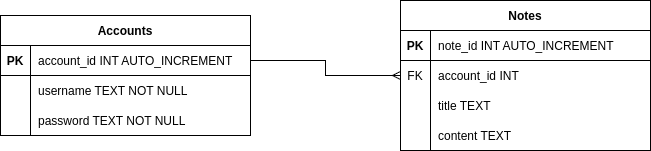

The diagram above was exported from draw.io. Its source (the exported page's mxGraphModel, read from the mxfile embedded in the PNG):
<mxGraphModel dx="1426" dy="861" grid="1" gridSize="10" guides="1" tooltips="1" connect="1" arrows="1" fold="1" page="1" pageScale="1" pageWidth="850" pageHeight="1100" math="0" shadow="0" extFonts="Permanent Marker^https://fonts.googleapis.com/css?family=Permanent+Marker">
  <root>
    <mxCell id="0" />
    <mxCell id="1" parent="0" />
    <mxCell id="C-vyLk0tnHw3VtMMgP7b-2" value="Notes" style="shape=table;startSize=30;container=1;collapsible=1;childLayout=tableLayout;fixedRows=1;rowLines=0;fontStyle=1;align=center;resizeLast=1;" parent="1" vertex="1">
      <mxGeometry x="450" y="105" width="250" height="150" as="geometry">
        <mxRectangle x="450" y="105" width="70" height="30" as="alternateBounds" />
      </mxGeometry>
    </mxCell>
    <mxCell id="C-vyLk0tnHw3VtMMgP7b-3" value="" style="shape=partialRectangle;collapsible=0;dropTarget=0;pointerEvents=0;fillColor=none;points=[[0,0.5],[1,0.5]];portConstraint=eastwest;top=0;left=0;right=0;bottom=1;" parent="C-vyLk0tnHw3VtMMgP7b-2" vertex="1">
      <mxGeometry y="30" width="250" height="30" as="geometry" />
    </mxCell>
    <mxCell id="C-vyLk0tnHw3VtMMgP7b-4" value="PK" style="shape=partialRectangle;overflow=hidden;connectable=0;fillColor=none;top=0;left=0;bottom=0;right=0;fontStyle=1;" parent="C-vyLk0tnHw3VtMMgP7b-3" vertex="1">
      <mxGeometry width="30" height="30" as="geometry">
        <mxRectangle width="30" height="30" as="alternateBounds" />
      </mxGeometry>
    </mxCell>
    <mxCell id="C-vyLk0tnHw3VtMMgP7b-5" value="note_id INT AUTO_INCREMENT" style="shape=partialRectangle;overflow=hidden;connectable=0;fillColor=none;top=0;left=0;bottom=0;right=0;align=left;spacingLeft=6;fontStyle=0;" parent="C-vyLk0tnHw3VtMMgP7b-3" vertex="1">
      <mxGeometry x="30" width="220" height="30" as="geometry">
        <mxRectangle width="220" height="30" as="alternateBounds" />
      </mxGeometry>
    </mxCell>
    <mxCell id="C-vyLk0tnHw3VtMMgP7b-6" value="" style="shape=partialRectangle;collapsible=0;dropTarget=0;pointerEvents=0;fillColor=none;points=[[0,0.5],[1,0.5]];portConstraint=eastwest;top=0;left=0;right=0;bottom=0;" parent="C-vyLk0tnHw3VtMMgP7b-2" vertex="1">
      <mxGeometry y="60" width="250" height="30" as="geometry" />
    </mxCell>
    <mxCell id="C-vyLk0tnHw3VtMMgP7b-7" value="FK" style="shape=partialRectangle;overflow=hidden;connectable=0;fillColor=none;top=0;left=0;bottom=0;right=0;" parent="C-vyLk0tnHw3VtMMgP7b-6" vertex="1">
      <mxGeometry width="30" height="30" as="geometry">
        <mxRectangle width="30" height="30" as="alternateBounds" />
      </mxGeometry>
    </mxCell>
    <mxCell id="C-vyLk0tnHw3VtMMgP7b-8" value="account_id INT" style="shape=partialRectangle;overflow=hidden;connectable=0;fillColor=none;top=0;left=0;bottom=0;right=0;align=left;spacingLeft=6;" parent="C-vyLk0tnHw3VtMMgP7b-6" vertex="1">
      <mxGeometry x="30" width="220" height="30" as="geometry">
        <mxRectangle width="220" height="30" as="alternateBounds" />
      </mxGeometry>
    </mxCell>
    <mxCell id="C-vyLk0tnHw3VtMMgP7b-9" value="" style="shape=partialRectangle;collapsible=0;dropTarget=0;pointerEvents=0;fillColor=none;points=[[0,0.5],[1,0.5]];portConstraint=eastwest;top=0;left=0;right=0;bottom=0;" parent="C-vyLk0tnHw3VtMMgP7b-2" vertex="1">
      <mxGeometry y="90" width="250" height="30" as="geometry" />
    </mxCell>
    <mxCell id="C-vyLk0tnHw3VtMMgP7b-10" value="" style="shape=partialRectangle;overflow=hidden;connectable=0;fillColor=none;top=0;left=0;bottom=0;right=0;" parent="C-vyLk0tnHw3VtMMgP7b-9" vertex="1">
      <mxGeometry width="30" height="30" as="geometry">
        <mxRectangle width="30" height="30" as="alternateBounds" />
      </mxGeometry>
    </mxCell>
    <mxCell id="C-vyLk0tnHw3VtMMgP7b-11" value="title TEXT" style="shape=partialRectangle;overflow=hidden;connectable=0;fillColor=none;top=0;left=0;bottom=0;right=0;align=left;spacingLeft=6;" parent="C-vyLk0tnHw3VtMMgP7b-9" vertex="1">
      <mxGeometry x="30" width="220" height="30" as="geometry">
        <mxRectangle width="220" height="30" as="alternateBounds" />
      </mxGeometry>
    </mxCell>
    <mxCell id="G_IGBpP5eyf0habEDZRi-37" style="shape=partialRectangle;collapsible=0;dropTarget=0;pointerEvents=0;fillColor=none;points=[[0,0.5],[1,0.5]];portConstraint=eastwest;top=0;left=0;right=0;bottom=0;" parent="C-vyLk0tnHw3VtMMgP7b-2" vertex="1">
      <mxGeometry y="120" width="250" height="30" as="geometry" />
    </mxCell>
    <mxCell id="G_IGBpP5eyf0habEDZRi-38" style="shape=partialRectangle;overflow=hidden;connectable=0;fillColor=none;top=0;left=0;bottom=0;right=0;" parent="G_IGBpP5eyf0habEDZRi-37" vertex="1">
      <mxGeometry width="30" height="30" as="geometry">
        <mxRectangle width="30" height="30" as="alternateBounds" />
      </mxGeometry>
    </mxCell>
    <mxCell id="G_IGBpP5eyf0habEDZRi-39" value="content TEXT" style="shape=partialRectangle;overflow=hidden;connectable=0;fillColor=none;top=0;left=0;bottom=0;right=0;align=left;spacingLeft=6;" parent="G_IGBpP5eyf0habEDZRi-37" vertex="1">
      <mxGeometry x="30" width="220" height="30" as="geometry">
        <mxRectangle width="220" height="30" as="alternateBounds" />
      </mxGeometry>
    </mxCell>
    <mxCell id="C-vyLk0tnHw3VtMMgP7b-23" value="Accounts" style="shape=table;startSize=30;container=1;collapsible=1;childLayout=tableLayout;fixedRows=1;rowLines=0;fontStyle=1;align=center;resizeLast=1;" parent="1" vertex="1">
      <mxGeometry x="50" y="120" width="250" height="120" as="geometry">
        <mxRectangle x="70" y="160" width="90" height="30" as="alternateBounds" />
      </mxGeometry>
    </mxCell>
    <mxCell id="C-vyLk0tnHw3VtMMgP7b-24" value="" style="shape=partialRectangle;collapsible=0;dropTarget=0;pointerEvents=0;fillColor=none;points=[[0,0.5],[1,0.5]];portConstraint=eastwest;top=0;left=0;right=0;bottom=1;" parent="C-vyLk0tnHw3VtMMgP7b-23" vertex="1">
      <mxGeometry y="30" width="250" height="30" as="geometry" />
    </mxCell>
    <mxCell id="C-vyLk0tnHw3VtMMgP7b-25" value="PK" style="shape=partialRectangle;overflow=hidden;connectable=0;fillColor=none;top=0;left=0;bottom=0;right=0;fontStyle=1;" parent="C-vyLk0tnHw3VtMMgP7b-24" vertex="1">
      <mxGeometry width="30" height="30" as="geometry">
        <mxRectangle width="30" height="30" as="alternateBounds" />
      </mxGeometry>
    </mxCell>
    <mxCell id="C-vyLk0tnHw3VtMMgP7b-26" value="account_id INT AUTO_INCREMENT    " style="shape=partialRectangle;overflow=hidden;connectable=0;fillColor=none;top=0;left=0;bottom=0;right=0;align=left;spacingLeft=6;fontStyle=0;" parent="C-vyLk0tnHw3VtMMgP7b-24" vertex="1">
      <mxGeometry x="30" width="220" height="30" as="geometry">
        <mxRectangle width="220" height="30" as="alternateBounds" />
      </mxGeometry>
    </mxCell>
    <mxCell id="C-vyLk0tnHw3VtMMgP7b-27" value="" style="shape=partialRectangle;collapsible=0;dropTarget=0;pointerEvents=0;fillColor=none;points=[[0,0.5],[1,0.5]];portConstraint=eastwest;top=0;left=0;right=0;bottom=0;" parent="C-vyLk0tnHw3VtMMgP7b-23" vertex="1">
      <mxGeometry y="60" width="250" height="30" as="geometry" />
    </mxCell>
    <mxCell id="C-vyLk0tnHw3VtMMgP7b-28" value="" style="shape=partialRectangle;overflow=hidden;connectable=0;fillColor=none;top=0;left=0;bottom=0;right=0;" parent="C-vyLk0tnHw3VtMMgP7b-27" vertex="1">
      <mxGeometry width="30" height="30" as="geometry">
        <mxRectangle width="30" height="30" as="alternateBounds" />
      </mxGeometry>
    </mxCell>
    <mxCell id="C-vyLk0tnHw3VtMMgP7b-29" value="username TEXT NOT NULL" style="shape=partialRectangle;overflow=hidden;connectable=0;fillColor=none;top=0;left=0;bottom=0;right=0;align=left;spacingLeft=6;" parent="C-vyLk0tnHw3VtMMgP7b-27" vertex="1">
      <mxGeometry x="30" width="220" height="30" as="geometry">
        <mxRectangle width="220" height="30" as="alternateBounds" />
      </mxGeometry>
    </mxCell>
    <mxCell id="G_IGBpP5eyf0habEDZRi-28" style="shape=partialRectangle;collapsible=0;dropTarget=0;pointerEvents=0;fillColor=none;points=[[0,0.5],[1,0.5]];portConstraint=eastwest;top=0;left=0;right=0;bottom=0;" parent="C-vyLk0tnHw3VtMMgP7b-23" vertex="1">
      <mxGeometry y="90" width="250" height="30" as="geometry" />
    </mxCell>
    <mxCell id="G_IGBpP5eyf0habEDZRi-29" style="shape=partialRectangle;overflow=hidden;connectable=0;fillColor=none;top=0;left=0;bottom=0;right=0;" parent="G_IGBpP5eyf0habEDZRi-28" vertex="1">
      <mxGeometry width="30" height="30" as="geometry">
        <mxRectangle width="30" height="30" as="alternateBounds" />
      </mxGeometry>
    </mxCell>
    <mxCell id="G_IGBpP5eyf0habEDZRi-30" value="password TEXT NOT NULL" style="shape=partialRectangle;overflow=hidden;connectable=0;fillColor=none;top=0;left=0;bottom=0;right=0;align=left;spacingLeft=6;" parent="G_IGBpP5eyf0habEDZRi-28" vertex="1">
      <mxGeometry x="30" width="220" height="30" as="geometry">
        <mxRectangle width="220" height="30" as="alternateBounds" />
      </mxGeometry>
    </mxCell>
    <mxCell id="G_IGBpP5eyf0habEDZRi-40" style="edgeStyle=orthogonalEdgeStyle;rounded=0;orthogonalLoop=1;jettySize=auto;html=1;exitX=1;exitY=0.5;exitDx=0;exitDy=0;entryX=0;entryY=0.5;entryDx=0;entryDy=0;endArrow=ERmany;endFill=0;" parent="1" source="C-vyLk0tnHw3VtMMgP7b-24" target="C-vyLk0tnHw3VtMMgP7b-6" edge="1">
      <mxGeometry relative="1" as="geometry" />
    </mxCell>
  </root>
</mxGraphModel>